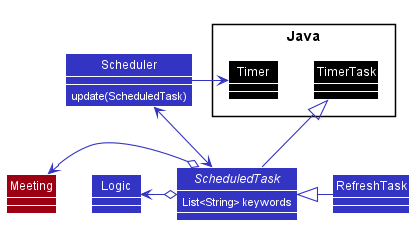

The diagram above was rendered by PlantUML. Its source (embedded in the PNG):
@startuml








skinparam BackgroundColor #FFFFFFF

skinparam Shadowing false

skinparam Class {
    FontColor #FFFFFF
    BorderThickness 1
    BorderColor #FFFFFF
    StereotypeFontColor #FFFFFF
    FontName Arial
}

skinparam Actor {
    BorderColor #000000
    Color #000000
    FontName Arial
}

skinparam Sequence {
    MessageAlign center
    BoxFontSize 15
    BoxPadding 0
    BoxFontColor #FFFFFF
    FontName Arial
}

skinparam Participant {
    FontColor #FFFFFFF
    Padding 20
}

skinparam MinClassWidth 50
skinparam ParticipantPadding 10
skinparam Shadowing false
skinparam DefaultTextAlignment center
skinparam packageStyle Rectangle

hide footbox
hide members
hide circle
show members
skinparam arrowThickness 1.1
skinparam arrowColor #3333C4
skinparam classBackgroundColor #3333C4
skinparam classAttributeFontColor #FFFFFF

Class Java.TimerTask
Class Java.Timer

Class Scheduler {
    {method} update(ScheduledTask)
}
Abstract Class ScheduledTask {
    {field} List<String> keywords
}
Class RefreshTask {

}

Class Meeting #9D0012
Class Java.Timer #000000
Class Java.TimerTask #000000
ScheduledTask -up-|> Java.TimerTask
RefreshTask -left-|> ScheduledTask
Scheduler <--> ScheduledTask
Scheduler -right-> Java.Timer
ScheduledTask o-left-> Logic
ScheduledTask o-left-> Meeting

Java.Timer -[hidden]right-> Java.TimerTask
@enduml